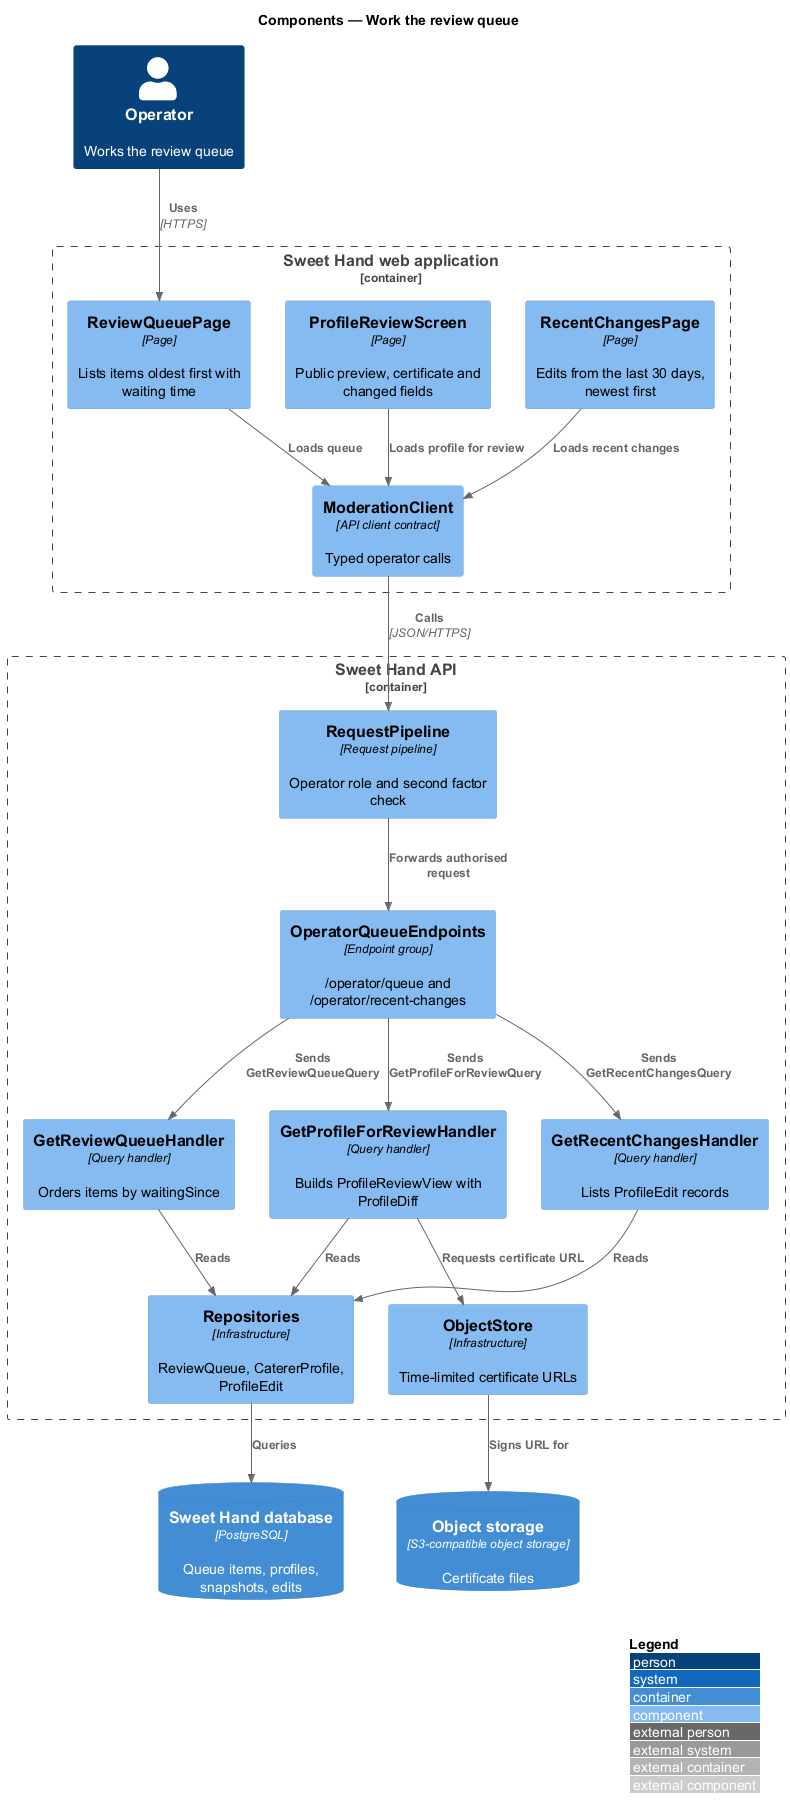

The diagram above was rendered by PlantUML. Its source (embedded in the PNG):
@startuml
!include <C4/C4_Component>
LAYOUT_WITH_LEGEND()
title Components — Work the review queue

Person(operator, "Operator", "Works the review queue")
Container_Boundary(web, "Sweet Hand web application") {
  Component(queuePage, "ReviewQueuePage", "Page", "Lists items oldest first with waiting time")
  Component(reviewScreen, "ProfileReviewScreen", "Page", "Public preview, certificate and changed fields")
  Component(feedPage, "RecentChangesPage", "Page", "Edits from the last 30 days, newest first")
  Component(client, "ModerationClient", "API client contract", "Typed operator calls")
}
Container_Boundary(api, "Sweet Hand API") {
  Component(pipeline, "RequestPipeline", "Request pipeline", "Operator role and second factor check")
  Component(endpoints, "OperatorQueueEndpoints", "Endpoint group", "/operator/queue and /operator/recent-changes")
  Component(qHandler, "GetReviewQueueHandler", "Query handler", "Orders items by waitingSince")
  Component(pHandler, "GetProfileForReviewHandler", "Query handler", "Builds ProfileReviewView with ProfileDiff")
  Component(fHandler, "GetRecentChangesHandler", "Query handler", "Lists ProfileEdit records")
  Component(repos, "Repositories", "Infrastructure", "ReviewQueue, CatererProfile, ProfileEdit")
  Component(objStore, "ObjectStore", "Infrastructure", "Time-limited certificate URLs")
}
ContainerDb(db, "Sweet Hand database", "PostgreSQL", "Queue items, profiles, snapshots, edits")
ContainerDb(storage, "Object storage", "S3-compatible object storage", "Certificate files")

Rel(operator, queuePage, "Uses", "HTTPS")
Rel(queuePage, client, "Loads queue")
Rel(reviewScreen, client, "Loads profile for review")
Rel(feedPage, client, "Loads recent changes")
Rel(client, pipeline, "Calls", "JSON/HTTPS")
Rel(pipeline, endpoints, "Forwards authorised request")
Rel(endpoints, qHandler, "Sends GetReviewQueueQuery")
Rel(endpoints, pHandler, "Sends GetProfileForReviewQuery")
Rel(endpoints, fHandler, "Sends GetRecentChangesQuery")
Rel(qHandler, repos, "Reads")
Rel(pHandler, repos, "Reads")
Rel(fHandler, repos, "Reads")
Rel(pHandler, objStore, "Requests certificate URL")
Rel(repos, db, "Queries")
Rel(objStore, storage, "Signs URL for")
@enduml